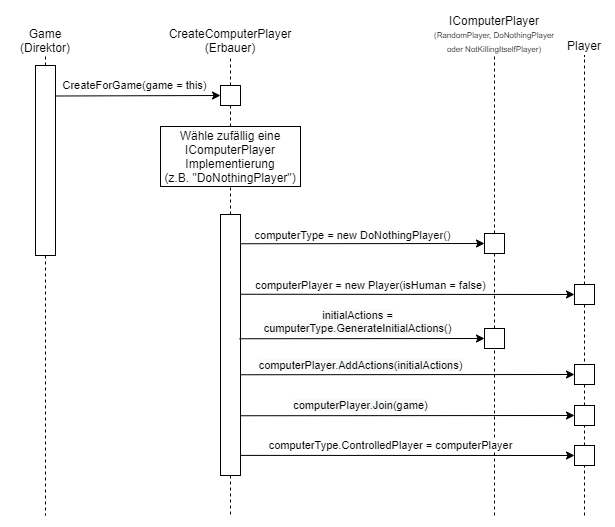

The diagram above was exported from draw.io. Its source (the exported page's mxGraphModel, read from the mxfile embedded in the PNG):
<mxGraphModel dx="2012" dy="693" grid="1" gridSize="10" guides="1" tooltips="1" connect="1" arrows="1" fold="1" page="1" pageScale="1" pageWidth="827" pageHeight="1169" math="0" shadow="0">
  <root>
    <mxCell id="0" />
    <mxCell id="1" parent="0" />
    <mxCell id="iww79VLqgvx1VD30_uuq-27" value="" style="endArrow=none;dashed=1;html=1;entryX=0.5;entryY=1;entryDx=0;entryDy=0;" edge="1" parent="1" target="iww79VLqgvx1VD30_uuq-22">
      <mxGeometry width="50" height="50" relative="1" as="geometry">
        <mxPoint x="374" y="540" as="sourcePoint" />
        <mxPoint x="384" y="363" as="targetPoint" />
      </mxGeometry>
    </mxCell>
    <mxCell id="DU9Pxa822Ywa4XOexJHy-1" value="CreateComputerPlayer&lt;br&gt;(Erbauer)" style="text;html=1;strokeColor=none;fillColor=none;align=center;verticalAlign=middle;whiteSpace=wrap;rounded=0;" parent="1" vertex="1">
      <mxGeometry x="40" y="50" width="140" height="30" as="geometry" />
    </mxCell>
    <mxCell id="DU9Pxa822Ywa4XOexJHy-2" value="" style="rounded=0;whiteSpace=wrap;html=1;" parent="1" vertex="1">
      <mxGeometry x="-85" y="90" width="20" height="190" as="geometry" />
    </mxCell>
    <mxCell id="DU9Pxa822Ywa4XOexJHy-3" value="" style="rounded=0;whiteSpace=wrap;html=1;" parent="1" vertex="1">
      <mxGeometry x="454" y="309" width="20" height="20" as="geometry" />
    </mxCell>
    <mxCell id="DU9Pxa822Ywa4XOexJHy-7" value="Player" style="text;html=1;strokeColor=none;fillColor=none;align=center;verticalAlign=middle;whiteSpace=wrap;rounded=0;" parent="1" vertex="1">
      <mxGeometry x="444" y="60" width="40" height="20" as="geometry" />
    </mxCell>
    <mxCell id="DU9Pxa822Ywa4XOexJHy-8" value="computerPlayer = new Player(isHuman = false)" style="endArrow=classic;html=1;exitX=1;exitY=0.75;exitDx=0;exitDy=0;entryX=0;entryY=0.5;entryDx=0;entryDy=0;" parent="1" edge="1" target="DU9Pxa822Ywa4XOexJHy-3">
      <mxGeometry x="-0.2216" y="9" width="50" height="50" relative="1" as="geometry">
        <mxPoint x="120" y="318.75" as="sourcePoint" />
        <mxPoint x="454" y="319" as="targetPoint" />
        <Array as="points" />
        <mxPoint as="offset" />
      </mxGeometry>
    </mxCell>
    <mxCell id="DU9Pxa822Ywa4XOexJHy-9" value="&lt;font style=&quot;font-size: 11px ; background-color: rgb(255 , 255 , 255)&quot;&gt;computerType.ControlledPlayer = computerPlayer&lt;/font&gt;" style="endArrow=classic;html=1;exitX=1;exitY=0.923;exitDx=0;exitDy=0;entryX=0;entryY=0.5;entryDx=0;entryDy=0;exitPerimeter=0;" parent="1" edge="1" target="iww79VLqgvx1VD30_uuq-26" source="iww79VLqgvx1VD30_uuq-11">
      <mxGeometry x="-0.1018" y="10" width="50" height="50" relative="1" as="geometry">
        <mxPoint x="240" y="480.21" as="sourcePoint" />
        <mxPoint x="440" y="479.71" as="targetPoint" />
        <mxPoint as="offset" />
      </mxGeometry>
    </mxCell>
    <mxCell id="DU9Pxa822Ywa4XOexJHy-14" value="" style="endArrow=none;dashed=1;html=1;entryX=0.5;entryY=1;entryDx=0;entryDy=0;exitX=0.5;exitY=0;exitDx=0;exitDy=0;" parent="1" source="DU9Pxa822Ywa4XOexJHy-3" target="DU9Pxa822Ywa4XOexJHy-7" edge="1">
      <mxGeometry width="50" height="50" relative="1" as="geometry">
        <mxPoint x="354" y="300" as="sourcePoint" />
        <mxPoint x="404" y="250" as="targetPoint" />
      </mxGeometry>
    </mxCell>
    <mxCell id="DU9Pxa822Ywa4XOexJHy-16" value="" style="endArrow=none;dashed=1;html=1;exitX=0.5;exitY=1;exitDx=0;exitDy=0;entryX=0.5;entryY=0;entryDx=0;entryDy=0;" parent="1" source="DU9Pxa822Ywa4XOexJHy-3" target="iww79VLqgvx1VD30_uuq-23" edge="1">
      <mxGeometry width="50" height="50" relative="1" as="geometry">
        <mxPoint x="424" y="408" as="sourcePoint" />
        <mxPoint x="464" y="363" as="targetPoint" />
      </mxGeometry>
    </mxCell>
    <mxCell id="DU9Pxa822Ywa4XOexJHy-17" value="IComputerPlayer" style="text;html=1;strokeColor=none;fillColor=none;align=center;verticalAlign=middle;whiteSpace=wrap;rounded=0;" parent="1" vertex="1">
      <mxGeometry x="294" y="35" width="160" height="20" as="geometry" />
    </mxCell>
    <mxCell id="DU9Pxa822Ywa4XOexJHy-18" value="computerType = new DoNothingPlayer()" style="endArrow=classic;html=1;exitX=1;exitY=0.25;exitDx=0;exitDy=0;entryX=0;entryY=0.5;entryDx=0;entryDy=0;" parent="1" target="DU9Pxa822Ywa4XOexJHy-19" edge="1">
      <mxGeometry x="-0.0833" y="8" width="50" height="50" relative="1" as="geometry">
        <mxPoint x="120" y="268.2499999999999" as="sourcePoint" />
        <mxPoint x="360" y="268" as="targetPoint" />
        <mxPoint as="offset" />
      </mxGeometry>
    </mxCell>
    <mxCell id="DU9Pxa822Ywa4XOexJHy-19" value="" style="rounded=0;whiteSpace=wrap;html=1;" parent="1" vertex="1">
      <mxGeometry x="364" y="258" width="20" height="20" as="geometry" />
    </mxCell>
    <mxCell id="DU9Pxa822Ywa4XOexJHy-22" value="" style="endArrow=none;dashed=1;html=1;entryX=0.5;entryY=1;entryDx=0;entryDy=0;exitX=0.5;exitY=0;exitDx=0;exitDy=0;" parent="1" source="DU9Pxa822Ywa4XOexJHy-19" target="iww79VLqgvx1VD30_uuq-13" edge="1">
      <mxGeometry width="50" height="50" relative="1" as="geometry">
        <mxPoint x="626" y="409" as="sourcePoint" />
        <mxPoint x="626" y="251" as="targetPoint" />
      </mxGeometry>
    </mxCell>
    <mxCell id="DU9Pxa822Ywa4XOexJHy-23" value="" style="endArrow=none;dashed=1;html=1;exitX=0.5;exitY=1;exitDx=0;exitDy=0;entryX=0.5;entryY=0;entryDx=0;entryDy=0;" parent="1" source="DU9Pxa822Ywa4XOexJHy-19" edge="1" target="iww79VLqgvx1VD30_uuq-22">
      <mxGeometry width="50" height="50" relative="1" as="geometry">
        <mxPoint x="656" y="330" as="sourcePoint" />
        <mxPoint x="374" y="340" as="targetPoint" />
      </mxGeometry>
    </mxCell>
    <mxCell id="DU9Pxa822Ywa4XOexJHy-24" value="" style="endArrow=none;dashed=1;html=1;exitX=0.5;exitY=0;exitDx=0;exitDy=0;entryX=0.5;entryY=1;entryDx=0;entryDy=0;" parent="1" source="DU9Pxa822Ywa4XOexJHy-2" target="iww79VLqgvx1VD30_uuq-4" edge="1">
      <mxGeometry width="50" height="50" relative="1" as="geometry">
        <mxPoint x="490" y="220" as="sourcePoint" />
        <mxPoint x="70" y="150" as="targetPoint" />
      </mxGeometry>
    </mxCell>
    <mxCell id="DU9Pxa822Ywa4XOexJHy-28" value="" style="endArrow=none;dashed=1;html=1;entryX=0.5;entryY=1;entryDx=0;entryDy=0;exitX=0.5;exitY=0;exitDx=0;exitDy=0;" parent="1" source="iww79VLqgvx1VD30_uuq-6" target="DU9Pxa822Ywa4XOexJHy-1" edge="1">
      <mxGeometry width="50" height="50" relative="1" as="geometry">
        <mxPoint x="100" y="90" as="sourcePoint" />
        <mxPoint x="330" y="90" as="targetPoint" />
      </mxGeometry>
    </mxCell>
    <mxCell id="iww79VLqgvx1VD30_uuq-2" value="" style="endArrow=none;dashed=1;html=1;exitX=0.5;exitY=1;exitDx=0;exitDy=0;" edge="1" parent="1" source="DU9Pxa822Ywa4XOexJHy-2">
      <mxGeometry width="50" height="50" relative="1" as="geometry">
        <mxPoint x="300" y="370" as="sourcePoint" />
        <mxPoint x="-75" y="540" as="targetPoint" />
      </mxGeometry>
    </mxCell>
    <mxCell id="iww79VLqgvx1VD30_uuq-3" value="Wähle zufällig eine IComputerPlayer Implementierung&lt;br&gt;(z.B. &quot;DoNothingPlayer&quot;)" style="rounded=0;whiteSpace=wrap;html=1;" vertex="1" parent="1">
      <mxGeometry x="40" y="151" width="140" height="60" as="geometry" />
    </mxCell>
    <mxCell id="iww79VLqgvx1VD30_uuq-4" value="Game&lt;br&gt;(Direktor)" style="text;html=1;strokeColor=none;fillColor=none;align=center;verticalAlign=middle;whiteSpace=wrap;rounded=0;" vertex="1" parent="1">
      <mxGeometry x="-110" y="50" width="70" height="30" as="geometry" />
    </mxCell>
    <mxCell id="iww79VLqgvx1VD30_uuq-5" value="CreateForGame(game = this)" style="endArrow=classic;html=1;exitX=1;exitY=0.25;exitDx=0;exitDy=0;entryX=0;entryY=0.5;entryDx=0;entryDy=0;" edge="1" parent="1" target="iww79VLqgvx1VD30_uuq-6">
      <mxGeometry x="-0.0365" y="10" width="50" height="50" relative="1" as="geometry">
        <mxPoint x="-65" y="120.5" as="sourcePoint" />
        <mxPoint x="60" y="120" as="targetPoint" />
        <mxPoint as="offset" />
      </mxGeometry>
    </mxCell>
    <mxCell id="iww79VLqgvx1VD30_uuq-6" value="" style="rounded=0;whiteSpace=wrap;html=1;" vertex="1" parent="1">
      <mxGeometry x="100" y="110" width="20" height="20" as="geometry" />
    </mxCell>
    <mxCell id="iww79VLqgvx1VD30_uuq-9" value="" style="endArrow=none;dashed=1;html=1;entryX=0.5;entryY=0;entryDx=0;entryDy=0;exitX=0.5;exitY=1;exitDx=0;exitDy=0;" edge="1" parent="1" source="iww79VLqgvx1VD30_uuq-6" target="iww79VLqgvx1VD30_uuq-3">
      <mxGeometry width="50" height="50" relative="1" as="geometry">
        <mxPoint x="120" y="120" as="sourcePoint" />
        <mxPoint x="120" y="90" as="targetPoint" />
      </mxGeometry>
    </mxCell>
    <mxCell id="iww79VLqgvx1VD30_uuq-10" value="" style="endArrow=none;dashed=1;html=1;exitX=0.5;exitY=0;exitDx=0;exitDy=0;entryX=0.5;entryY=1;entryDx=0;entryDy=0;" edge="1" parent="1" source="iww79VLqgvx1VD30_uuq-11" target="iww79VLqgvx1VD30_uuq-3">
      <mxGeometry width="50" height="50" relative="1" as="geometry">
        <mxPoint x="100" y="219" as="sourcePoint" />
        <mxPoint x="110" y="210" as="targetPoint" />
      </mxGeometry>
    </mxCell>
    <mxCell id="iww79VLqgvx1VD30_uuq-11" value="" style="rounded=0;whiteSpace=wrap;html=1;" vertex="1" parent="1">
      <mxGeometry x="100" y="239" width="20" height="261" as="geometry" />
    </mxCell>
    <mxCell id="iww79VLqgvx1VD30_uuq-13" value="&lt;font style=&quot;font-size: 8px&quot;&gt;(RandomPlayer, DoNothingPlayer&lt;br&gt;oder NotKillingItselfPlayer)&lt;/font&gt;" style="text;html=1;strokeColor=none;fillColor=none;align=center;verticalAlign=middle;whiteSpace=wrap;rounded=0;" vertex="1" parent="1">
      <mxGeometry x="294" y="50" width="160" height="30" as="geometry" />
    </mxCell>
    <mxCell id="iww79VLqgvx1VD30_uuq-20" value="&lt;span style=&quot;background-color: rgb(248 , 249 , 250)&quot;&gt;&lt;font style=&quot;font-size: 11px&quot;&gt;initialActions =&lt;br&gt;cumputerType.GenerateInitialActions()&lt;/font&gt;&lt;/span&gt;" style="endArrow=classic;html=1;exitX=0.95;exitY=0.532;exitDx=0;exitDy=0;exitPerimeter=0;entryX=0;entryY=0.5;entryDx=0;entryDy=0;" edge="1" parent="1" target="iww79VLqgvx1VD30_uuq-22">
      <mxGeometry x="-0.0357" y="17" width="50" height="50" relative="1" as="geometry">
        <mxPoint x="119" y="363.25200000000007" as="sourcePoint" />
        <mxPoint x="364" y="363" as="targetPoint" />
        <mxPoint as="offset" />
      </mxGeometry>
    </mxCell>
    <mxCell id="iww79VLqgvx1VD30_uuq-21" value="&lt;span style=&quot;background-color: rgb(248 , 249 , 250)&quot;&gt;&lt;font style=&quot;font-size: 11px&quot;&gt;computerPlayer.AddActions(initialActions)&lt;/font&gt;&lt;/span&gt;" style="endArrow=classic;html=1;exitX=1;exitY=0.75;exitDx=0;exitDy=0;entryX=0;entryY=0.5;entryDx=0;entryDy=0;" edge="1" parent="1" target="iww79VLqgvx1VD30_uuq-23">
      <mxGeometry x="-0.2814" y="9" width="50" height="50" relative="1" as="geometry">
        <mxPoint x="120" y="399.25" as="sourcePoint" />
        <mxPoint x="430" y="399" as="targetPoint" />
        <mxPoint as="offset" />
      </mxGeometry>
    </mxCell>
    <mxCell id="iww79VLqgvx1VD30_uuq-22" value="" style="rounded=0;whiteSpace=wrap;html=1;" vertex="1" parent="1">
      <mxGeometry x="364" y="353" width="20" height="20" as="geometry" />
    </mxCell>
    <mxCell id="iww79VLqgvx1VD30_uuq-23" value="" style="rounded=0;whiteSpace=wrap;html=1;" vertex="1" parent="1">
      <mxGeometry x="454" y="389" width="20" height="20" as="geometry" />
    </mxCell>
    <mxCell id="iww79VLqgvx1VD30_uuq-24" value="&lt;span style=&quot;background-color: rgb(248 , 249 , 250)&quot;&gt;&lt;font style=&quot;font-size: 11px&quot;&gt;computerPlayer.Join(game)&lt;/font&gt;&lt;/span&gt;" style="endArrow=classic;html=1;exitX=1;exitY=0.75;exitDx=0;exitDy=0;entryX=0;entryY=0.5;entryDx=0;entryDy=0;" edge="1" parent="1" target="iww79VLqgvx1VD30_uuq-25">
      <mxGeometry x="-0.2814" y="10" width="50" height="50" relative="1" as="geometry">
        <mxPoint x="120" y="440.25" as="sourcePoint" />
        <mxPoint x="430" y="440" as="targetPoint" />
        <mxPoint as="offset" />
      </mxGeometry>
    </mxCell>
    <mxCell id="iww79VLqgvx1VD30_uuq-25" value="" style="rounded=0;whiteSpace=wrap;html=1;" vertex="1" parent="1">
      <mxGeometry x="454" y="430" width="20" height="20" as="geometry" />
    </mxCell>
    <mxCell id="iww79VLqgvx1VD30_uuq-26" value="" style="rounded=0;whiteSpace=wrap;html=1;" vertex="1" parent="1">
      <mxGeometry x="454" y="470" width="20" height="20" as="geometry" />
    </mxCell>
    <mxCell id="iww79VLqgvx1VD30_uuq-28" value="" style="endArrow=none;dashed=1;html=1;exitX=0.5;exitY=0;exitDx=0;exitDy=0;entryX=0.5;entryY=1;entryDx=0;entryDy=0;" edge="1" parent="1" source="iww79VLqgvx1VD30_uuq-25" target="iww79VLqgvx1VD30_uuq-23">
      <mxGeometry width="50" height="50" relative="1" as="geometry">
        <mxPoint x="474" y="339" as="sourcePoint" />
        <mxPoint x="474" y="399" as="targetPoint" />
      </mxGeometry>
    </mxCell>
    <mxCell id="iww79VLqgvx1VD30_uuq-30" value="" style="endArrow=none;dashed=1;html=1;exitX=0.5;exitY=0;exitDx=0;exitDy=0;entryX=0.5;entryY=1;entryDx=0;entryDy=0;" edge="1" parent="1" source="iww79VLqgvx1VD30_uuq-26" target="iww79VLqgvx1VD30_uuq-25">
      <mxGeometry width="50" height="50" relative="1" as="geometry">
        <mxPoint x="484" y="349" as="sourcePoint" />
        <mxPoint x="484" y="409" as="targetPoint" />
      </mxGeometry>
    </mxCell>
    <mxCell id="iww79VLqgvx1VD30_uuq-31" value="" style="endArrow=none;dashed=1;html=1;entryX=0.5;entryY=1;entryDx=0;entryDy=0;" edge="1" parent="1" target="iww79VLqgvx1VD30_uuq-26">
      <mxGeometry width="50" height="50" relative="1" as="geometry">
        <mxPoint x="464" y="540" as="sourcePoint" />
        <mxPoint x="494" y="419" as="targetPoint" />
      </mxGeometry>
    </mxCell>
    <mxCell id="iww79VLqgvx1VD30_uuq-32" value="" style="endArrow=none;dashed=1;html=1;exitX=0.5;exitY=1;exitDx=0;exitDy=0;" edge="1" parent="1" source="iww79VLqgvx1VD30_uuq-11">
      <mxGeometry width="50" height="50" relative="1" as="geometry">
        <mxPoint x="504" y="369" as="sourcePoint" />
        <mxPoint x="110" y="540" as="targetPoint" />
      </mxGeometry>
    </mxCell>
  </root>
</mxGraphModel>